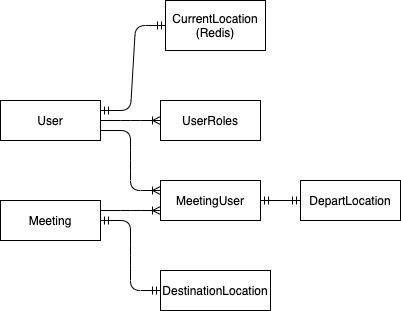

The diagram above was exported from draw.io. Its source (the exported page's mxGraphModel, read from the mxfile embedded in the PNG):
<mxGraphModel dx="664" dy="715" grid="1" gridSize="10" guides="1" tooltips="1" connect="1" arrows="1" fold="1" page="1" pageScale="1" pageWidth="850" pageHeight="1100" math="0" shadow="0" extFonts="Permanent Marker^https://fonts.googleapis.com/css?family=Permanent+Marker">
  <root>
    <mxCell id="0" />
    <mxCell id="1" parent="0" />
    <mxCell id="N6c_ZTHp31pR_O12F_7D-1" value="User" style="rounded=0;whiteSpace=wrap;html=1;" vertex="1" parent="1">
      <mxGeometry x="80" y="140" width="100" height="40" as="geometry" />
    </mxCell>
    <mxCell id="N6c_ZTHp31pR_O12F_7D-2" value="UserRoles" style="rounded=0;whiteSpace=wrap;html=1;" vertex="1" parent="1">
      <mxGeometry x="240" y="140" width="100" height="40" as="geometry" />
    </mxCell>
    <mxCell id="N6c_ZTHp31pR_O12F_7D-4" value="Meeting&lt;span style=&quot;color: rgba(0 , 0 , 0 , 0) ; font-family: monospace ; font-size: 0px&quot;&gt;%3CmxGraphModel%3E%3Croot%3E%3CmxCell%20id%3D%220%22%2F%3E%3CmxCell%20id%3D%221%22%20parent%3D%220%22%2F%3E%3CmxCell%20id%3D%222%22%20value%3D%22UserRoles%22%20style%3D%22rounded%3D0%3BwhiteSpace%3Dwrap%3Bhtml%3D1%3B%22%20vertex%3D%221%22%20parent%3D%221%22%3E%3CmxGeometry%20x%3D%22210%22%20y%3D%22140%22%20width%3D%22100%22%20height%3D%2240%22%20as%3D%22geometry%22%2F%3E%3C%2FmxCell%3E%3C%2Froot%3E%3C%2FmxGraphModel%3E&lt;/span&gt;" style="rounded=0;whiteSpace=wrap;html=1;" vertex="1" parent="1">
      <mxGeometry x="80" y="240" width="100" height="40" as="geometry" />
    </mxCell>
    <mxCell id="N6c_ZTHp31pR_O12F_7D-5" value="MeetingUser" style="rounded=0;whiteSpace=wrap;html=1;" vertex="1" parent="1">
      <mxGeometry x="240" y="220" width="100" height="40" as="geometry" />
    </mxCell>
    <mxCell id="N6c_ZTHp31pR_O12F_7D-6" value="CurrentLocation&lt;br&gt;(Redis)" style="rounded=0;whiteSpace=wrap;html=1;" vertex="1" parent="1">
      <mxGeometry x="245" y="40" width="100" height="50" as="geometry" />
    </mxCell>
    <mxCell id="N6c_ZTHp31pR_O12F_7D-7" value="DepartLocation" style="rounded=0;whiteSpace=wrap;html=1;" vertex="1" parent="1">
      <mxGeometry x="380" y="220" width="100" height="40" as="geometry" />
    </mxCell>
    <mxCell id="N6c_ZTHp31pR_O12F_7D-8" value="DestinationLocation" style="rounded=0;whiteSpace=wrap;html=1;" vertex="1" parent="1">
      <mxGeometry x="240" y="310" width="110" height="40" as="geometry" />
    </mxCell>
    <mxCell id="N6c_ZTHp31pR_O12F_7D-12" value="" style="edgeStyle=entityRelationEdgeStyle;fontSize=12;html=1;endArrow=ERoneToMany;exitX=1;exitY=0.5;exitDx=0;exitDy=0;entryX=0;entryY=0.5;entryDx=0;entryDy=0;" edge="1" parent="1" source="N6c_ZTHp31pR_O12F_7D-1" target="N6c_ZTHp31pR_O12F_7D-2">
      <mxGeometry width="100" height="100" relative="1" as="geometry">
        <mxPoint x="190" y="260" as="sourcePoint" />
        <mxPoint x="230" y="160" as="targetPoint" />
      </mxGeometry>
    </mxCell>
    <mxCell id="N6c_ZTHp31pR_O12F_7D-13" value="" style="edgeStyle=entityRelationEdgeStyle;fontSize=12;html=1;endArrow=ERmandOne;startArrow=ERmandOne;exitX=1;exitY=0.25;exitDx=0;exitDy=0;entryX=0;entryY=0.5;entryDx=0;entryDy=0;" edge="1" parent="1" source="N6c_ZTHp31pR_O12F_7D-1" target="N6c_ZTHp31pR_O12F_7D-6">
      <mxGeometry width="100" height="100" relative="1" as="geometry">
        <mxPoint x="150" y="610" as="sourcePoint" />
        <mxPoint x="260" y="230" as="targetPoint" />
      </mxGeometry>
    </mxCell>
    <mxCell id="N6c_ZTHp31pR_O12F_7D-14" value="" style="edgeStyle=entityRelationEdgeStyle;fontSize=12;html=1;endArrow=ERoneToMany;entryX=0;entryY=0.25;entryDx=0;entryDy=0;exitX=1;exitY=0.75;exitDx=0;exitDy=0;" edge="1" parent="1" source="N6c_ZTHp31pR_O12F_7D-1" target="N6c_ZTHp31pR_O12F_7D-5">
      <mxGeometry width="100" height="100" relative="1" as="geometry">
        <mxPoint x="130" y="190" as="sourcePoint" />
        <mxPoint x="230" y="80" as="targetPoint" />
      </mxGeometry>
    </mxCell>
    <mxCell id="N6c_ZTHp31pR_O12F_7D-16" value="" style="edgeStyle=entityRelationEdgeStyle;fontSize=12;html=1;endArrow=ERoneToMany;exitX=1;exitY=0.25;exitDx=0;exitDy=0;entryX=0;entryY=0.75;entryDx=0;entryDy=0;" edge="1" parent="1" source="N6c_ZTHp31pR_O12F_7D-4" target="N6c_ZTHp31pR_O12F_7D-5">
      <mxGeometry width="100" height="100" relative="1" as="geometry">
        <mxPoint x="200" y="400" as="sourcePoint" />
        <mxPoint x="300" y="300" as="targetPoint" />
      </mxGeometry>
    </mxCell>
    <mxCell id="N6c_ZTHp31pR_O12F_7D-17" value="" style="edgeStyle=entityRelationEdgeStyle;fontSize=12;html=1;endArrow=ERmandOne;startArrow=ERmandOne;exitX=1;exitY=0.5;exitDx=0;exitDy=0;entryX=0;entryY=0.5;entryDx=0;entryDy=0;" edge="1" parent="1" source="N6c_ZTHp31pR_O12F_7D-4" target="N6c_ZTHp31pR_O12F_7D-8">
      <mxGeometry width="100" height="100" relative="1" as="geometry">
        <mxPoint x="170" y="470" as="sourcePoint" />
        <mxPoint x="270" y="370" as="targetPoint" />
      </mxGeometry>
    </mxCell>
    <mxCell id="N6c_ZTHp31pR_O12F_7D-18" value="" style="edgeStyle=entityRelationEdgeStyle;fontSize=12;html=1;endArrow=ERmandOne;startArrow=ERmandOne;exitX=1;exitY=0.5;exitDx=0;exitDy=0;entryX=0;entryY=0.5;entryDx=0;entryDy=0;" edge="1" parent="1" source="N6c_ZTHp31pR_O12F_7D-5" target="N6c_ZTHp31pR_O12F_7D-7">
      <mxGeometry width="100" height="100" relative="1" as="geometry">
        <mxPoint x="300" y="600" as="sourcePoint" />
        <mxPoint x="400" y="500" as="targetPoint" />
      </mxGeometry>
    </mxCell>
  </root>
</mxGraphModel>